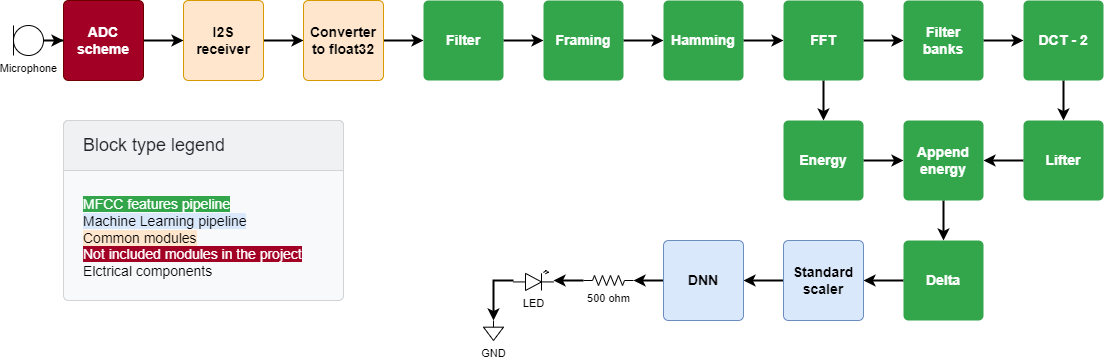

The diagram above was exported from draw.io. Its source (the exported page's mxGraphModel, read from the mxfile embedded in the PNG):
<mxGraphModel dx="1151" dy="637" grid="1" gridSize="10" guides="1" tooltips="1" connect="1" arrows="1" fold="1" page="1" pageScale="1" pageWidth="580" pageHeight="400" math="0" shadow="0">
  <root>
    <mxCell id="0" />
    <mxCell id="1" parent="0" />
    <mxCell id="kGTinwicguc6rNVjovll-25" value="" style="edgeStyle=orthogonalEdgeStyle;rounded=0;orthogonalLoop=1;jettySize=auto;html=1;fontSize=11;strokeWidth=2;" edge="1" parent="1" source="kGTinwicguc6rNVjovll-21" target="kGTinwicguc6rNVjovll-22">
      <mxGeometry relative="1" as="geometry" />
    </mxCell>
    <mxCell id="kGTinwicguc6rNVjovll-21" value="I2S receiver" style="html=1;shadow=0;dashed=0;shape=mxgraph.bootstrap.rrect;rSize=5;strokeColor=#d79b00;strokeWidth=1;fillColor=#ffe6cc;whiteSpace=wrap;align=center;verticalAlign=middle;spacingLeft=0;fontStyle=1;fontSize=14;spacing=5;sketch=0;" vertex="1" parent="1">
      <mxGeometry x="200" y="40" width="80" height="80" as="geometry" />
    </mxCell>
    <mxCell id="kGTinwicguc6rNVjovll-26" value="" style="edgeStyle=orthogonalEdgeStyle;rounded=0;orthogonalLoop=1;jettySize=auto;html=1;fontSize=11;strokeWidth=2;" edge="1" parent="1" source="kGTinwicguc6rNVjovll-22" target="kGTinwicguc6rNVjovll-23">
      <mxGeometry relative="1" as="geometry" />
    </mxCell>
    <mxCell id="kGTinwicguc6rNVjovll-22" value="Converter to float32" style="html=1;shadow=0;dashed=0;shape=mxgraph.bootstrap.rrect;rSize=5;strokeColor=#d79b00;strokeWidth=1;fillColor=#ffe6cc;whiteSpace=wrap;align=center;verticalAlign=middle;spacingLeft=0;fontStyle=1;fontSize=14;spacing=5;sketch=0;" vertex="1" parent="1">
      <mxGeometry x="320" y="40" width="80" height="80" as="geometry" />
    </mxCell>
    <mxCell id="kGTinwicguc6rNVjovll-27" value="" style="edgeStyle=orthogonalEdgeStyle;rounded=0;orthogonalLoop=1;jettySize=auto;html=1;fontSize=11;strokeWidth=2;" edge="1" parent="1" source="kGTinwicguc6rNVjovll-23" target="kGTinwicguc6rNVjovll-24">
      <mxGeometry relative="1" as="geometry" />
    </mxCell>
    <mxCell id="kGTinwicguc6rNVjovll-23" value="Filter" style="html=1;shadow=0;dashed=0;shape=mxgraph.bootstrap.rrect;rSize=5;strokeColor=none;strokeWidth=1;fillColor=#33A64C;fontColor=#FFFFFF;whiteSpace=wrap;align=center;verticalAlign=middle;spacingLeft=0;fontStyle=1;fontSize=14;spacing=5;sketch=0;" vertex="1" parent="1">
      <mxGeometry x="440" y="40" width="80" height="80" as="geometry" />
    </mxCell>
    <mxCell id="kGTinwicguc6rNVjovll-35" value="" style="edgeStyle=orthogonalEdgeStyle;rounded=0;orthogonalLoop=1;jettySize=auto;html=1;fontSize=11;strokeWidth=2;" edge="1" parent="1" source="kGTinwicguc6rNVjovll-24" target="kGTinwicguc6rNVjovll-28">
      <mxGeometry relative="1" as="geometry" />
    </mxCell>
    <mxCell id="kGTinwicguc6rNVjovll-24" value="Framing" style="html=1;shadow=0;dashed=0;shape=mxgraph.bootstrap.rrect;rSize=5;strokeColor=none;strokeWidth=1;fillColor=#33A64C;fontColor=#FFFFFF;whiteSpace=wrap;align=center;verticalAlign=middle;spacingLeft=0;fontStyle=1;fontSize=14;spacing=5;sketch=0;" vertex="1" parent="1">
      <mxGeometry x="560" y="40" width="80" height="80" as="geometry" />
    </mxCell>
    <mxCell id="kGTinwicguc6rNVjovll-36" value="" style="edgeStyle=orthogonalEdgeStyle;rounded=0;orthogonalLoop=1;jettySize=auto;html=1;fontSize=11;strokeWidth=2;" edge="1" parent="1" source="kGTinwicguc6rNVjovll-28" target="kGTinwicguc6rNVjovll-29">
      <mxGeometry relative="1" as="geometry" />
    </mxCell>
    <mxCell id="kGTinwicguc6rNVjovll-28" value="Hamming" style="html=1;shadow=0;dashed=0;shape=mxgraph.bootstrap.rrect;rSize=5;strokeColor=none;strokeWidth=1;fillColor=#33A64C;fontColor=#FFFFFF;whiteSpace=wrap;align=center;verticalAlign=middle;spacingLeft=0;fontStyle=1;fontSize=14;spacing=5;sketch=0;" vertex="1" parent="1">
      <mxGeometry x="680" y="40" width="80" height="80" as="geometry" />
    </mxCell>
    <mxCell id="kGTinwicguc6rNVjovll-38" value="" style="edgeStyle=orthogonalEdgeStyle;rounded=0;orthogonalLoop=1;jettySize=auto;html=1;fontSize=11;strokeWidth=2;" edge="1" parent="1" source="kGTinwicguc6rNVjovll-29" target="kGTinwicguc6rNVjovll-31">
      <mxGeometry relative="1" as="geometry" />
    </mxCell>
    <mxCell id="kGTinwicguc6rNVjovll-63" value="" style="edgeStyle=orthogonalEdgeStyle;rounded=0;orthogonalLoop=1;jettySize=auto;html=1;fontSize=11;strokeWidth=2;" edge="1" parent="1" source="kGTinwicguc6rNVjovll-29" target="kGTinwicguc6rNVjovll-30">
      <mxGeometry relative="1" as="geometry" />
    </mxCell>
    <mxCell id="kGTinwicguc6rNVjovll-29" value="FFT" style="html=1;shadow=0;dashed=0;shape=mxgraph.bootstrap.rrect;rSize=5;strokeColor=none;strokeWidth=1;fillColor=#33A64C;fontColor=#FFFFFF;whiteSpace=wrap;align=center;verticalAlign=middle;spacingLeft=0;fontStyle=1;fontSize=14;spacing=5;sketch=0;" vertex="1" parent="1">
      <mxGeometry x="800" y="40" width="80" height="80" as="geometry" />
    </mxCell>
    <mxCell id="kGTinwicguc6rNVjovll-65" value="" style="edgeStyle=orthogonalEdgeStyle;rounded=0;orthogonalLoop=1;jettySize=auto;html=1;fontSize=11;strokeWidth=2;" edge="1" parent="1" source="kGTinwicguc6rNVjovll-30" target="kGTinwicguc6rNVjovll-43">
      <mxGeometry relative="1" as="geometry" />
    </mxCell>
    <mxCell id="kGTinwicguc6rNVjovll-30" value="Energy" style="html=1;shadow=0;dashed=0;shape=mxgraph.bootstrap.rrect;rSize=5;strokeColor=none;strokeWidth=1;fillColor=#33A64C;fontColor=#FFFFFF;whiteSpace=wrap;align=center;verticalAlign=middle;spacingLeft=0;fontStyle=1;fontSize=14;spacing=5;sketch=0;" vertex="1" parent="1">
      <mxGeometry x="800" y="160" width="80" height="80" as="geometry" />
    </mxCell>
    <mxCell id="kGTinwicguc6rNVjovll-61" value="" style="edgeStyle=orthogonalEdgeStyle;rounded=0;orthogonalLoop=1;jettySize=auto;html=1;fontSize=11;strokeWidth=2;" edge="1" parent="1" source="kGTinwicguc6rNVjovll-31" target="kGTinwicguc6rNVjovll-32">
      <mxGeometry relative="1" as="geometry" />
    </mxCell>
    <mxCell id="kGTinwicguc6rNVjovll-31" value="Filter banks" style="html=1;shadow=0;dashed=0;shape=mxgraph.bootstrap.rrect;rSize=5;strokeColor=none;strokeWidth=1;fillColor=#33A64C;fontColor=#FFFFFF;whiteSpace=wrap;align=center;verticalAlign=middle;spacingLeft=0;fontStyle=1;fontSize=14;spacing=5;sketch=0;" vertex="1" parent="1">
      <mxGeometry x="920" y="40" width="80" height="80" as="geometry" />
    </mxCell>
    <mxCell id="kGTinwicguc6rNVjovll-62" value="" style="edgeStyle=orthogonalEdgeStyle;rounded=0;orthogonalLoop=1;jettySize=auto;html=1;fontSize=11;strokeWidth=2;" edge="1" parent="1" source="kGTinwicguc6rNVjovll-32" target="kGTinwicguc6rNVjovll-33">
      <mxGeometry relative="1" as="geometry" />
    </mxCell>
    <mxCell id="kGTinwicguc6rNVjovll-32" value="DCT - 2" style="html=1;shadow=0;dashed=0;shape=mxgraph.bootstrap.rrect;rSize=5;strokeColor=none;strokeWidth=1;fillColor=#33A64C;fontColor=#FFFFFF;whiteSpace=wrap;align=center;verticalAlign=middle;spacingLeft=0;fontStyle=1;fontSize=14;spacing=5;sketch=0;" vertex="1" parent="1">
      <mxGeometry x="1040" y="40" width="80" height="80" as="geometry" />
    </mxCell>
    <mxCell id="kGTinwicguc6rNVjovll-66" value="" style="edgeStyle=orthogonalEdgeStyle;rounded=0;orthogonalLoop=1;jettySize=auto;html=1;fontSize=11;strokeWidth=2;" edge="1" parent="1" source="kGTinwicguc6rNVjovll-33" target="kGTinwicguc6rNVjovll-43">
      <mxGeometry relative="1" as="geometry" />
    </mxCell>
    <mxCell id="kGTinwicguc6rNVjovll-33" value="Lifter" style="html=1;shadow=0;dashed=0;shape=mxgraph.bootstrap.rrect;rSize=5;strokeColor=none;strokeWidth=1;fillColor=#33A64C;fontColor=#FFFFFF;whiteSpace=wrap;align=center;verticalAlign=middle;spacingLeft=0;fontStyle=1;fontSize=14;spacing=5;sketch=0;" vertex="1" parent="1">
      <mxGeometry x="1040" y="160" width="80" height="80" as="geometry" />
    </mxCell>
    <mxCell id="kGTinwicguc6rNVjovll-68" value="" style="edgeStyle=orthogonalEdgeStyle;rounded=0;orthogonalLoop=1;jettySize=auto;html=1;fontSize=11;strokeWidth=2;" edge="1" parent="1" source="kGTinwicguc6rNVjovll-43" target="kGTinwicguc6rNVjovll-46">
      <mxGeometry relative="1" as="geometry" />
    </mxCell>
    <mxCell id="kGTinwicguc6rNVjovll-43" value="Append energy" style="html=1;shadow=0;dashed=0;shape=mxgraph.bootstrap.rrect;rSize=5;strokeColor=none;strokeWidth=1;fillColor=#33A64C;fontColor=#FFFFFF;whiteSpace=wrap;align=center;verticalAlign=middle;spacingLeft=0;fontStyle=1;fontSize=14;spacing=5;sketch=0;" vertex="1" parent="1">
      <mxGeometry x="920" y="160" width="80" height="80" as="geometry" />
    </mxCell>
    <mxCell id="kGTinwicguc6rNVjovll-49" value="" style="edgeStyle=orthogonalEdgeStyle;rounded=0;orthogonalLoop=1;jettySize=auto;html=1;fontSize=11;strokeWidth=2;" edge="1" parent="1" source="kGTinwicguc6rNVjovll-46" target="kGTinwicguc6rNVjovll-48">
      <mxGeometry relative="1" as="geometry" />
    </mxCell>
    <mxCell id="kGTinwicguc6rNVjovll-46" value="Delta" style="html=1;shadow=0;dashed=0;shape=mxgraph.bootstrap.rrect;rSize=5;strokeColor=none;strokeWidth=1;fillColor=#33A64C;fontColor=#FFFFFF;whiteSpace=wrap;align=center;verticalAlign=middle;spacingLeft=0;fontStyle=1;fontSize=14;spacing=5;sketch=0;" vertex="1" parent="1">
      <mxGeometry x="920" y="280" width="80" height="80" as="geometry" />
    </mxCell>
    <mxCell id="kGTinwicguc6rNVjovll-51" value="" style="edgeStyle=orthogonalEdgeStyle;rounded=0;orthogonalLoop=1;jettySize=auto;html=1;fontSize=11;strokeWidth=2;" edge="1" parent="1" source="kGTinwicguc6rNVjovll-48" target="kGTinwicguc6rNVjovll-50">
      <mxGeometry relative="1" as="geometry" />
    </mxCell>
    <mxCell id="kGTinwicguc6rNVjovll-48" value="Standard scaler" style="html=1;shadow=0;dashed=0;shape=mxgraph.bootstrap.rrect;rSize=5;strokeColor=#6c8ebf;strokeWidth=1;fillColor=#dae8fc;whiteSpace=wrap;align=center;verticalAlign=middle;spacingLeft=0;fontStyle=1;fontSize=14;spacing=5;sketch=0;" vertex="1" parent="1">
      <mxGeometry x="800" y="280" width="80" height="80" as="geometry" />
    </mxCell>
    <mxCell id="kGTinwicguc6rNVjovll-70" value="" style="edgeStyle=orthogonalEdgeStyle;rounded=0;orthogonalLoop=1;jettySize=auto;html=1;fontSize=11;strokeWidth=2;" edge="1" parent="1" source="kGTinwicguc6rNVjovll-50" target="kGTinwicguc6rNVjovll-55">
      <mxGeometry relative="1" as="geometry" />
    </mxCell>
    <mxCell id="kGTinwicguc6rNVjovll-50" value="DNN" style="html=1;shadow=0;dashed=0;shape=mxgraph.bootstrap.rrect;rSize=5;strokeColor=#6c8ebf;strokeWidth=1;fillColor=#dae8fc;whiteSpace=wrap;align=center;verticalAlign=middle;spacingLeft=0;fontStyle=1;fontSize=14;spacing=5;sketch=0;" vertex="1" parent="1">
      <mxGeometry x="680" y="280" width="80" height="80" as="geometry" />
    </mxCell>
    <mxCell id="kGTinwicguc6rNVjovll-78" style="edgeStyle=orthogonalEdgeStyle;rounded=0;orthogonalLoop=1;jettySize=auto;html=1;fontSize=11;strokeWidth=2;" edge="1" parent="1" source="kGTinwicguc6rNVjovll-53" target="kGTinwicguc6rNVjovll-73">
      <mxGeometry relative="1" as="geometry">
        <mxPoint x="520" y="360.0000000000001" as="targetPoint" />
        <Array as="points">
          <mxPoint x="510" y="320" />
        </Array>
      </mxGeometry>
    </mxCell>
    <mxCell id="kGTinwicguc6rNVjovll-53" value="LED" style="verticalLabelPosition=bottom;shadow=0;dashed=0;align=center;html=1;verticalAlign=top;shape=mxgraph.electrical.opto_electronics.led_2;pointerEvents=1;sketch=0;fontSize=11;gradientColor=none;" vertex="1" parent="1">
      <mxGeometry x="530" y="310" width="40" height="20" as="geometry" />
    </mxCell>
    <mxCell id="kGTinwicguc6rNVjovll-71" value="" style="edgeStyle=orthogonalEdgeStyle;rounded=0;orthogonalLoop=1;jettySize=auto;html=1;fontSize=11;strokeWidth=2;" edge="1" parent="1" source="kGTinwicguc6rNVjovll-55" target="kGTinwicguc6rNVjovll-53">
      <mxGeometry relative="1" as="geometry" />
    </mxCell>
    <mxCell id="kGTinwicguc6rNVjovll-55" value="500 ohm" style="pointerEvents=1;verticalLabelPosition=bottom;shadow=0;dashed=0;align=center;html=1;verticalAlign=top;shape=mxgraph.electrical.resistors.resistor_2;sketch=0;fontSize=11;gradientColor=none;" vertex="1" parent="1">
      <mxGeometry x="600" y="315" width="50" height="10" as="geometry" />
    </mxCell>
    <mxCell id="kGTinwicguc6rNVjovll-57" value="" style="edgeStyle=orthogonalEdgeStyle;rounded=0;orthogonalLoop=1;jettySize=auto;html=1;fontSize=11;strokeWidth=2;" edge="1" parent="1" source="kGTinwicguc6rNVjovll-56" target="kGTinwicguc6rNVjovll-21">
      <mxGeometry relative="1" as="geometry" />
    </mxCell>
    <mxCell id="kGTinwicguc6rNVjovll-56" value="ADC scheme" style="html=1;shadow=0;dashed=0;shape=mxgraph.bootstrap.rrect;rSize=5;strokeColor=#6F0000;strokeWidth=1;fillColor=#a20025;fontColor=#ffffff;whiteSpace=wrap;align=center;verticalAlign=middle;spacingLeft=0;fontStyle=1;fontSize=14;spacing=5;sketch=0;" vertex="1" parent="1">
      <mxGeometry x="80" y="40" width="80" height="80" as="geometry" />
    </mxCell>
    <mxCell id="kGTinwicguc6rNVjovll-59" value="" style="edgeStyle=orthogonalEdgeStyle;rounded=0;orthogonalLoop=1;jettySize=auto;html=1;fontSize=11;strokeWidth=2;" edge="1" parent="1" source="kGTinwicguc6rNVjovll-58" target="kGTinwicguc6rNVjovll-56">
      <mxGeometry relative="1" as="geometry" />
    </mxCell>
    <mxCell id="kGTinwicguc6rNVjovll-58" value="Microphone" style="verticalLabelPosition=bottom;shadow=0;dashed=0;align=center;html=1;verticalAlign=top;shape=mxgraph.electrical.radio.microphone_1;sketch=0;fontSize=11;gradientColor=none;" vertex="1" parent="1">
      <mxGeometry x="30" y="65" width="30" height="30" as="geometry" />
    </mxCell>
    <mxCell id="kGTinwicguc6rNVjovll-73" value="GND" style="pointerEvents=1;verticalLabelPosition=bottom;shadow=0;dashed=0;align=center;html=1;verticalAlign=top;shape=mxgraph.electrical.signal_sources.signal_ground;sketch=0;fontSize=11;gradientColor=none;" vertex="1" parent="1">
      <mxGeometry x="500" y="360" width="20" height="20" as="geometry" />
    </mxCell>
    <mxCell id="kGTinwicguc6rNVjovll-80" value="&lt;span style=&quot;color: rgb(255 , 255 , 255) ; background-color: rgb(51 , 166 , 76)&quot;&gt;MFCC features pipeline&lt;/span&gt;&lt;br&gt;&lt;span style=&quot;color: rgb(0 , 0 , 0) ; background-color: rgb(218 , 232 , 252)&quot;&gt;Machine Learning pipeline&lt;/span&gt;&lt;br&gt;&lt;span style=&quot;color: rgb(0 , 0 , 0) ; background-color: rgb(255 , 230 , 204)&quot;&gt;Common modules&lt;br&gt;&lt;/span&gt;&lt;span style=&quot;color: rgb(255 , 255 , 255) ; background-color: rgb(162 , 0 , 37)&quot;&gt;Not included modules in the project&lt;/span&gt;&lt;br&gt;&lt;font color=&quot;#000000&quot;&gt;Elctrical components&lt;/font&gt;" style="html=1;shadow=0;dashed=0;shape=mxgraph.bootstrap.rrect;rSize=5;strokeColor=#D2D3D4;html=1;whiteSpace=wrap;fillColor=#F8F9FA;fontColor=#212529;verticalAlign=bottom;align=left;spacing=20;spacingBottom=0;fontSize=14;labelBackgroundColor=none;sketch=0;" vertex="1" parent="1">
      <mxGeometry x="80" y="160" width="280" height="180" as="geometry" />
    </mxCell>
    <mxCell id="kGTinwicguc6rNVjovll-81" value="Block type legend" style="html=1;shadow=0;dashed=0;shape=mxgraph.bootstrap.topButton;rSize=5;perimeter=none;whiteSpace=wrap;fillColor=#F0F1F2;strokeColor=#D2D3D4;fontColor=#212529;resizeWidth=1;fontSize=18;align=left;spacing=20;labelBackgroundColor=none;sketch=0;" vertex="1" parent="kGTinwicguc6rNVjovll-80">
      <mxGeometry width="280" height="50" relative="1" as="geometry" />
    </mxCell>
  </root>
</mxGraphModel>